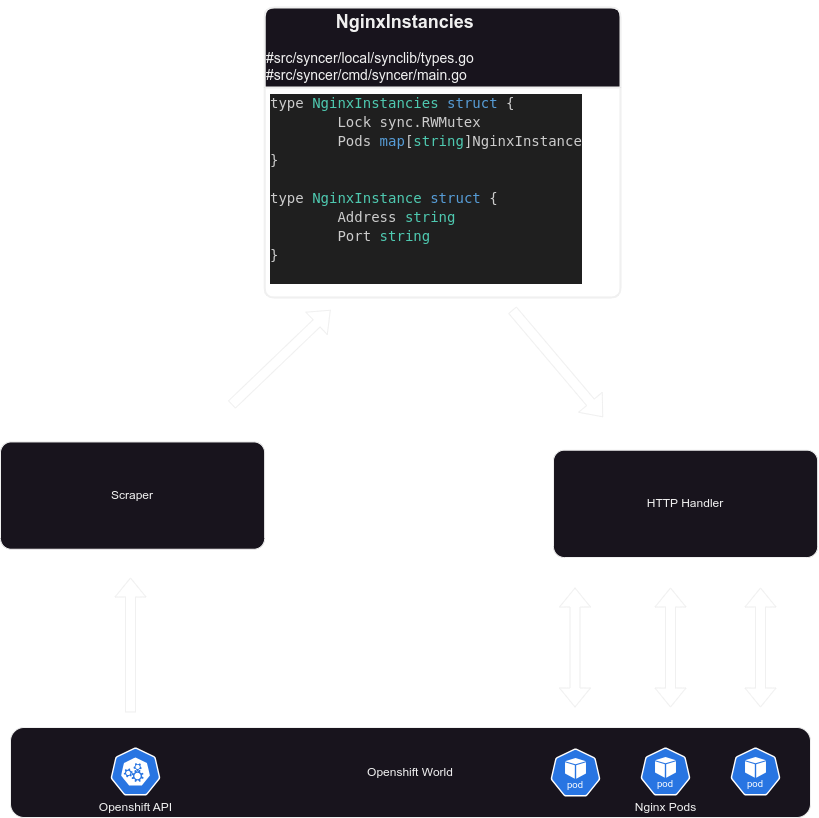

The diagram above was exported from draw.io. Its source (the exported page's mxGraphModel, read from the mxfile embedded in the PNG):
<mxGraphModel dx="1434" dy="1662" grid="1" gridSize="10" guides="1" tooltips="1" connect="1" arrows="1" fold="1" page="1" pageScale="1" pageWidth="1100" pageHeight="850" math="0" shadow="0">
  <root>
    <mxCell id="0" />
    <mxCell id="1" parent="0" />
    <mxCell id="wj3YC0adMSgMcqP3sG2V-17" style="edgeStyle=orthogonalEdgeStyle;rounded=0;orthogonalLoop=1;jettySize=auto;html=1;exitX=0.5;exitY=0;exitDx=0;exitDy=0;" edge="1" parent="1" source="wj3YC0adMSgMcqP3sG2V-9" target="wj3YC0adMSgMcqP3sG2V-8">
      <mxGeometry relative="1" as="geometry" />
    </mxCell>
    <mxCell id="wj3YC0adMSgMcqP3sG2V-8" value="&lt;div style=&quot;text-align: right;&quot;&gt;&lt;span style=&quot;background-color: initial;&quot;&gt;&lt;b&gt;&lt;font style=&quot;font-size: 18px;&quot;&gt;NginxInstancies&lt;/font&gt;&lt;/b&gt;&lt;/span&gt;&lt;/div&gt;&lt;div style=&quot;text-align: right;&quot;&gt;&lt;br&gt;&lt;/div&gt;#src/syncer/local/synclib/types.go&lt;br&gt;#src/syncer/cmd/syncer/main.go" style="swimlane;childLayout=stackLayout;horizontal=1;startSize=80;horizontalStack=0;rounded=1;fontSize=14;fontStyle=0;strokeWidth=2;resizeParent=0;resizeLast=1;shadow=0;dashed=0;align=left;arcSize=4;whiteSpace=wrap;html=1;" vertex="1" parent="1">
      <mxGeometry x="294.13" width="355.87" height="290" as="geometry" />
    </mxCell>
    <mxCell id="wj3YC0adMSgMcqP3sG2V-9" value="&lt;div style=&quot;color: rgb(204, 204, 204); background-color: rgb(31, 31, 31); font-family: &amp;quot;Droid Sans Mono&amp;quot;, &amp;quot;monospace&amp;quot;, monospace; font-size: 14px; line-height: 19px;&quot;&gt;&lt;div&gt;&lt;div style=&quot;line-height: 19px;&quot;&gt;&lt;div&gt;type &lt;span style=&quot;color: #4ec9b0;&quot;&gt;NginxInstancies&lt;/span&gt; &lt;span style=&quot;color: #569cd6;&quot;&gt;struct&lt;/span&gt; {&lt;/div&gt;&lt;div&gt;    &lt;span style=&quot;white-space: pre;&quot;&gt;&#09;&lt;/span&gt;Lock sync.RWMutex&lt;/div&gt;&lt;div&gt;    &lt;span style=&quot;white-space: pre;&quot;&gt;&#09;&lt;/span&gt;Pods &lt;span style=&quot;color: #569cd6;&quot;&gt;map&lt;/span&gt;[&lt;span style=&quot;color: #4ec9b0;&quot;&gt;string&lt;/span&gt;]NginxInstance&lt;/div&gt;&lt;div&gt;}&lt;/div&gt;&lt;/div&gt;&lt;/div&gt;&lt;div&gt;&lt;br&gt;&lt;/div&gt;&lt;div&gt;type &lt;span style=&quot;color: #4ec9b0;&quot;&gt;NginxInstance&lt;/span&gt; &lt;span style=&quot;color: #569cd6;&quot;&gt;struct&lt;/span&gt; {&lt;/div&gt;&lt;div&gt;    &lt;span style=&quot;white-space: pre;&quot;&gt;&#09;&lt;/span&gt;Address &lt;span style=&quot;color: #4ec9b0;&quot;&gt;string&lt;/span&gt;&lt;/div&gt;&lt;div&gt;    &lt;span style=&quot;white-space: pre;&quot;&gt;&#09;&lt;/span&gt;Port    &lt;span style=&quot;color: #4ec9b0;&quot;&gt;string&lt;/span&gt;&lt;/div&gt;&lt;div&gt;}&lt;/div&gt;&lt;br&gt;&lt;/div&gt;" style="align=left;strokeColor=none;fillColor=none;spacingLeft=4;fontSize=12;verticalAlign=top;resizable=0;rotatable=0;part=1;html=1;" vertex="1" parent="wj3YC0adMSgMcqP3sG2V-8">
      <mxGeometry y="80" width="355.87" height="210" as="geometry" />
    </mxCell>
    <mxCell id="wj3YC0adMSgMcqP3sG2V-11" value="Scraper" style="rounded=1;arcSize=10;whiteSpace=wrap;html=1;align=center;" vertex="1" parent="1">
      <mxGeometry x="30" y="434.4444444444444" width="264.1260606060606" height="107.30158730158729" as="geometry" />
    </mxCell>
    <mxCell id="wj3YC0adMSgMcqP3sG2V-12" value="HTTP Handler" style="rounded=1;arcSize=10;whiteSpace=wrap;html=1;align=center;" vertex="1" parent="1">
      <mxGeometry x="583.0139393939394" y="442.69841269841265" width="264.1260606060606" height="107.30158730158729" as="geometry" />
    </mxCell>
    <mxCell id="wj3YC0adMSgMcqP3sG2V-13" value="" style="shape=flexArrow;endArrow=classic;html=1;rounded=0;" edge="1" parent="1">
      <mxGeometry width="50" height="50" relative="1" as="geometry">
        <mxPoint x="261.11030303030304" y="397.3015873015873" as="sourcePoint" />
        <mxPoint x="360.1575757575757" y="302.38095238095235" as="targetPoint" />
      </mxGeometry>
    </mxCell>
    <mxCell id="wj3YC0adMSgMcqP3sG2V-14" value="" style="shape=flexArrow;endArrow=classic;html=1;rounded=0;" edge="1" parent="1">
      <mxGeometry width="50" height="50" relative="1" as="geometry">
        <mxPoint x="541.7442424242424" y="302.38095238095235" as="sourcePoint" />
        <mxPoint x="632.5375757575757" y="409.68253968253964" as="targetPoint" />
      </mxGeometry>
    </mxCell>
    <mxCell id="wj3YC0adMSgMcqP3sG2V-23" value="Openshift World" style="rounded=1;whiteSpace=wrap;html=1;" vertex="1" parent="1">
      <mxGeometry x="40" y="720" width="800" height="90" as="geometry" />
    </mxCell>
    <mxCell id="wj3YC0adMSgMcqP3sG2V-18" value="&lt;br&gt;&lt;br&gt;&lt;br&gt;&lt;br&gt;&lt;br&gt;Openshift API" style="aspect=fixed;sketch=0;html=1;dashed=0;whitespace=wrap;fillColor=#2875E2;strokeColor=#ffffff;points=[[0.005,0.63,0],[0.1,0.2,0],[0.9,0.2,0],[0.5,0,0],[0.995,0.63,0],[0.72,0.99,0],[0.5,1,0],[0.28,0.99,0]];shape=mxgraph.kubernetes.icon2;prIcon=api" vertex="1" parent="1">
      <mxGeometry x="140" y="740" width="50" height="48" as="geometry" />
    </mxCell>
    <mxCell id="wj3YC0adMSgMcqP3sG2V-19" value="" style="shape=flexArrow;endArrow=classic;html=1;rounded=0;" edge="1" parent="1">
      <mxGeometry width="50" height="50" relative="1" as="geometry">
        <mxPoint x="160.00030303030303" y="704.9215873015874" as="sourcePoint" />
        <mxPoint x="160" y="570" as="targetPoint" />
      </mxGeometry>
    </mxCell>
    <mxCell id="wj3YC0adMSgMcqP3sG2V-20" value="" style="aspect=fixed;sketch=0;html=1;dashed=0;whitespace=wrap;fillColor=#2875E2;strokeColor=#ffffff;points=[[0.005,0.63,0],[0.1,0.2,0],[0.9,0.2,0],[0.5,0,0],[0.995,0.63,0],[0.72,0.99,0],[0.5,1,0],[0.28,0.99,0]];shape=mxgraph.kubernetes.icon2;kubernetesLabel=1;prIcon=pod" vertex="1" parent="1">
      <mxGeometry x="580" y="741" width="50" height="48" as="geometry" />
    </mxCell>
    <mxCell id="wj3YC0adMSgMcqP3sG2V-21" value="&lt;br&gt;&lt;br&gt;&lt;br&gt;&lt;br&gt;&lt;br&gt;Nginx Pods" style="aspect=fixed;sketch=0;html=1;dashed=0;whitespace=wrap;fillColor=#2875E2;strokeColor=#ffffff;points=[[0.005,0.63,0],[0.1,0.2,0],[0.9,0.2,0],[0.5,0,0],[0.995,0.63,0],[0.72,0.99,0],[0.5,1,0],[0.28,0.99,0]];shape=mxgraph.kubernetes.icon2;kubernetesLabel=1;prIcon=pod" vertex="1" parent="1">
      <mxGeometry x="670" y="740" width="50" height="48" as="geometry" />
    </mxCell>
    <mxCell id="wj3YC0adMSgMcqP3sG2V-22" value="" style="aspect=fixed;sketch=0;html=1;dashed=0;whitespace=wrap;fillColor=#2875E2;strokeColor=#ffffff;points=[[0.005,0.63,0],[0.1,0.2,0],[0.9,0.2,0],[0.5,0,0],[0.995,0.63,0],[0.72,0.99,0],[0.5,1,0],[0.28,0.99,0]];shape=mxgraph.kubernetes.icon2;kubernetesLabel=1;prIcon=pod" vertex="1" parent="1">
      <mxGeometry x="760" y="740" width="50" height="48" as="geometry" />
    </mxCell>
    <mxCell id="wj3YC0adMSgMcqP3sG2V-26" value="" style="shape=flexArrow;endArrow=classic;startArrow=classic;html=1;rounded=0;" edge="1" parent="1">
      <mxGeometry width="100" height="100" relative="1" as="geometry">
        <mxPoint x="604.5" y="700" as="sourcePoint" />
        <mxPoint x="604.5" y="580" as="targetPoint" />
      </mxGeometry>
    </mxCell>
    <mxCell id="wj3YC0adMSgMcqP3sG2V-27" value="" style="shape=flexArrow;endArrow=classic;startArrow=classic;html=1;rounded=0;" edge="1" parent="1">
      <mxGeometry width="100" height="100" relative="1" as="geometry">
        <mxPoint x="700" y="700" as="sourcePoint" />
        <mxPoint x="700" y="580" as="targetPoint" />
      </mxGeometry>
    </mxCell>
    <mxCell id="wj3YC0adMSgMcqP3sG2V-28" value="" style="shape=flexArrow;endArrow=classic;startArrow=classic;html=1;rounded=0;" edge="1" parent="1">
      <mxGeometry width="100" height="100" relative="1" as="geometry">
        <mxPoint x="790" y="700" as="sourcePoint" />
        <mxPoint x="790" y="580" as="targetPoint" />
      </mxGeometry>
    </mxCell>
  </root>
</mxGraphModel>